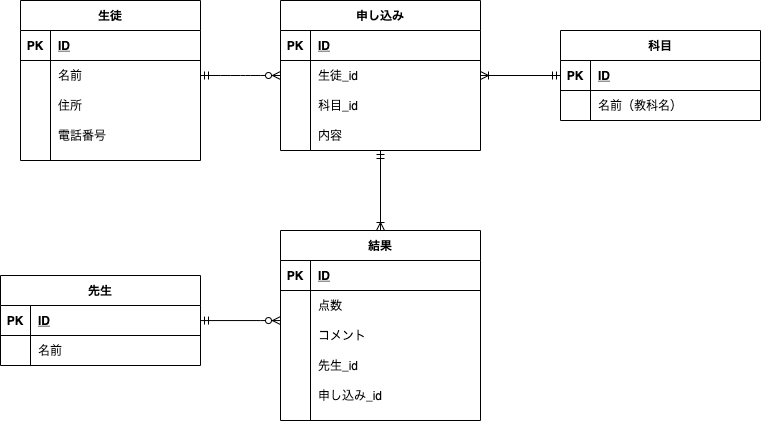

The diagram above was exported from draw.io. Its source (the exported page's mxGraphModel, read from the mxfile embedded in the PNG):
<mxGraphModel dx="856" dy="667" grid="1" gridSize="10" guides="1" tooltips="1" connect="1" arrows="1" fold="1" page="1" pageScale="1" pageWidth="827" pageHeight="1169" math="0" shadow="0">
  <root>
    <mxCell id="0" />
    <mxCell id="1" parent="0" />
    <mxCell id="72" value="" style="edgeStyle=orthogonalEdgeStyle;rounded=0;orthogonalLoop=1;jettySize=auto;html=1;startArrow=ERoneToMany;startFill=0;endArrow=ERmandOne;endFill=0;" parent="1" source="2" target="56" edge="1">
      <mxGeometry relative="1" as="geometry" />
    </mxCell>
    <mxCell id="2" value="申し込み" style="shape=table;startSize=30;container=1;collapsible=1;childLayout=tableLayout;fixedRows=1;rowLines=0;fontStyle=1;align=center;resizeLast=1;" parent="1" vertex="1">
      <mxGeometry x="340" y="200" width="200" height="150" as="geometry" />
    </mxCell>
    <mxCell id="3" value="" style="shape=partialRectangle;collapsible=0;dropTarget=0;pointerEvents=0;fillColor=none;top=0;left=0;bottom=1;right=0;points=[[0,0.5],[1,0.5]];portConstraint=eastwest;" parent="2" vertex="1">
      <mxGeometry y="30" width="200" height="30" as="geometry" />
    </mxCell>
    <mxCell id="4" value="PK" style="shape=partialRectangle;connectable=0;fillColor=none;top=0;left=0;bottom=0;right=0;fontStyle=1;overflow=hidden;" parent="3" vertex="1">
      <mxGeometry width="30" height="30" as="geometry" />
    </mxCell>
    <mxCell id="5" value="ID" style="shape=partialRectangle;connectable=0;fillColor=none;top=0;left=0;bottom=0;right=0;align=left;spacingLeft=6;fontStyle=5;overflow=hidden;" parent="3" vertex="1">
      <mxGeometry x="30" width="170" height="30" as="geometry" />
    </mxCell>
    <mxCell id="6" value="" style="shape=partialRectangle;collapsible=0;dropTarget=0;pointerEvents=0;fillColor=none;top=0;left=0;bottom=0;right=0;points=[[0,0.5],[1,0.5]];portConstraint=eastwest;" parent="2" vertex="1">
      <mxGeometry y="60" width="200" height="30" as="geometry" />
    </mxCell>
    <mxCell id="7" value="" style="shape=partialRectangle;connectable=0;fillColor=none;top=0;left=0;bottom=0;right=0;editable=1;overflow=hidden;" parent="6" vertex="1">
      <mxGeometry width="30" height="30" as="geometry" />
    </mxCell>
    <mxCell id="8" value="生徒_id" style="shape=partialRectangle;connectable=0;fillColor=none;top=0;left=0;bottom=0;right=0;align=left;spacingLeft=6;overflow=hidden;" parent="6" vertex="1">
      <mxGeometry x="30" width="170" height="30" as="geometry" />
    </mxCell>
    <mxCell id="9" value="" style="shape=partialRectangle;collapsible=0;dropTarget=0;pointerEvents=0;fillColor=none;top=0;left=0;bottom=0;right=0;points=[[0,0.5],[1,0.5]];portConstraint=eastwest;" parent="2" vertex="1">
      <mxGeometry y="90" width="200" height="30" as="geometry" />
    </mxCell>
    <mxCell id="10" value="" style="shape=partialRectangle;connectable=0;fillColor=none;top=0;left=0;bottom=0;right=0;editable=1;overflow=hidden;" parent="9" vertex="1">
      <mxGeometry width="30" height="30" as="geometry" />
    </mxCell>
    <mxCell id="11" value="科目_id" style="shape=partialRectangle;connectable=0;fillColor=none;top=0;left=0;bottom=0;right=0;align=left;spacingLeft=6;overflow=hidden;" parent="9" vertex="1">
      <mxGeometry x="30" width="170" height="30" as="geometry" />
    </mxCell>
    <mxCell id="30" value="" style="shape=partialRectangle;collapsible=0;dropTarget=0;pointerEvents=0;fillColor=none;top=0;left=0;bottom=0;right=0;points=[[0,0.5],[1,0.5]];portConstraint=eastwest;" parent="2" vertex="1">
      <mxGeometry y="120" width="200" height="30" as="geometry" />
    </mxCell>
    <mxCell id="31" value="" style="shape=partialRectangle;connectable=0;fillColor=none;top=0;left=0;bottom=0;right=0;editable=1;overflow=hidden;" parent="30" vertex="1">
      <mxGeometry width="30" height="30" as="geometry" />
    </mxCell>
    <mxCell id="32" value="内容" style="shape=partialRectangle;connectable=0;fillColor=none;top=0;left=0;bottom=0;right=0;align=left;spacingLeft=6;overflow=hidden;" parent="30" vertex="1">
      <mxGeometry x="30" width="170" height="30" as="geometry" />
    </mxCell>
    <mxCell id="15" value="生徒" style="shape=table;startSize=30;container=1;collapsible=1;childLayout=tableLayout;fixedRows=1;rowLines=0;fontStyle=1;align=center;resizeLast=1;" parent="1" vertex="1">
      <mxGeometry x="80" y="200" width="180" height="160" as="geometry" />
    </mxCell>
    <mxCell id="16" value="" style="shape=partialRectangle;collapsible=0;dropTarget=0;pointerEvents=0;fillColor=none;top=0;left=0;bottom=1;right=0;points=[[0,0.5],[1,0.5]];portConstraint=eastwest;" parent="15" vertex="1">
      <mxGeometry y="30" width="180" height="30" as="geometry" />
    </mxCell>
    <mxCell id="17" value="PK" style="shape=partialRectangle;connectable=0;fillColor=none;top=0;left=0;bottom=0;right=0;fontStyle=1;overflow=hidden;" parent="16" vertex="1">
      <mxGeometry width="30" height="30" as="geometry" />
    </mxCell>
    <mxCell id="18" value="ID" style="shape=partialRectangle;connectable=0;fillColor=none;top=0;left=0;bottom=0;right=0;align=left;spacingLeft=6;fontStyle=5;overflow=hidden;" parent="16" vertex="1">
      <mxGeometry x="30" width="150" height="30" as="geometry" />
    </mxCell>
    <mxCell id="19" value="" style="shape=partialRectangle;collapsible=0;dropTarget=0;pointerEvents=0;fillColor=none;top=0;left=0;bottom=0;right=0;points=[[0,0.5],[1,0.5]];portConstraint=eastwest;" parent="15" vertex="1">
      <mxGeometry y="60" width="180" height="30" as="geometry" />
    </mxCell>
    <mxCell id="20" value="" style="shape=partialRectangle;connectable=0;fillColor=none;top=0;left=0;bottom=0;right=0;editable=1;overflow=hidden;" parent="19" vertex="1">
      <mxGeometry width="30" height="30" as="geometry" />
    </mxCell>
    <mxCell id="21" value="名前" style="shape=partialRectangle;connectable=0;fillColor=none;top=0;left=0;bottom=0;right=0;align=left;spacingLeft=6;overflow=hidden;" parent="19" vertex="1">
      <mxGeometry x="30" width="150" height="30" as="geometry" />
    </mxCell>
    <mxCell id="22" value="" style="shape=partialRectangle;collapsible=0;dropTarget=0;pointerEvents=0;fillColor=none;top=0;left=0;bottom=0;right=0;points=[[0,0.5],[1,0.5]];portConstraint=eastwest;" parent="15" vertex="1">
      <mxGeometry y="90" width="180" height="30" as="geometry" />
    </mxCell>
    <mxCell id="23" value="" style="shape=partialRectangle;connectable=0;fillColor=none;top=0;left=0;bottom=0;right=0;editable=1;overflow=hidden;" parent="22" vertex="1">
      <mxGeometry width="30" height="30" as="geometry" />
    </mxCell>
    <mxCell id="24" value="住所" style="shape=partialRectangle;connectable=0;fillColor=none;top=0;left=0;bottom=0;right=0;align=left;spacingLeft=6;overflow=hidden;" parent="22" vertex="1">
      <mxGeometry x="30" width="150" height="30" as="geometry" />
    </mxCell>
    <mxCell id="25" value="" style="shape=partialRectangle;collapsible=0;dropTarget=0;pointerEvents=0;fillColor=none;top=0;left=0;bottom=0;right=0;points=[[0,0.5],[1,0.5]];portConstraint=eastwest;" parent="15" vertex="1">
      <mxGeometry y="120" width="180" height="30" as="geometry" />
    </mxCell>
    <mxCell id="26" value="" style="shape=partialRectangle;connectable=0;fillColor=none;top=0;left=0;bottom=0;right=0;editable=1;overflow=hidden;" parent="25" vertex="1">
      <mxGeometry width="30" height="30" as="geometry" />
    </mxCell>
    <mxCell id="27" value="電話番号" style="shape=partialRectangle;connectable=0;fillColor=none;top=0;left=0;bottom=0;right=0;align=left;spacingLeft=6;overflow=hidden;" parent="25" vertex="1">
      <mxGeometry x="30" width="150" height="30" as="geometry" />
    </mxCell>
    <mxCell id="28" value="" style="edgeStyle=entityRelationEdgeStyle;fontSize=12;html=1;endArrow=ERzeroToMany;endFill=1;entryX=0;entryY=0.5;entryDx=0;entryDy=0;exitX=1;exitY=0.5;exitDx=0;exitDy=0;startArrow=ERmandOne;startFill=0;" parent="1" source="19" target="6" edge="1">
      <mxGeometry width="100" height="100" relative="1" as="geometry">
        <mxPoint x="240" y="320" as="sourcePoint" />
        <mxPoint x="340" y="220" as="targetPoint" />
      </mxGeometry>
    </mxCell>
    <mxCell id="56" value="科目" style="shape=table;startSize=30;container=1;collapsible=1;childLayout=tableLayout;fixedRows=1;rowLines=0;fontStyle=1;align=center;resizeLast=1;" parent="1" vertex="1">
      <mxGeometry x="620" y="230" width="200" height="90" as="geometry" />
    </mxCell>
    <mxCell id="57" value="" style="shape=partialRectangle;collapsible=0;dropTarget=0;pointerEvents=0;fillColor=none;top=0;left=0;bottom=1;right=0;points=[[0,0.5],[1,0.5]];portConstraint=eastwest;" parent="56" vertex="1">
      <mxGeometry y="30" width="200" height="30" as="geometry" />
    </mxCell>
    <mxCell id="58" value="PK" style="shape=partialRectangle;connectable=0;fillColor=none;top=0;left=0;bottom=0;right=0;fontStyle=1;overflow=hidden;" parent="57" vertex="1">
      <mxGeometry width="30" height="30" as="geometry" />
    </mxCell>
    <mxCell id="59" value="ID" style="shape=partialRectangle;connectable=0;fillColor=none;top=0;left=0;bottom=0;right=0;align=left;spacingLeft=6;fontStyle=5;overflow=hidden;" parent="57" vertex="1">
      <mxGeometry x="30" width="170" height="30" as="geometry" />
    </mxCell>
    <mxCell id="60" value="" style="shape=partialRectangle;collapsible=0;dropTarget=0;pointerEvents=0;fillColor=none;top=0;left=0;bottom=0;right=0;points=[[0,0.5],[1,0.5]];portConstraint=eastwest;" parent="56" vertex="1">
      <mxGeometry y="60" width="200" height="30" as="geometry" />
    </mxCell>
    <mxCell id="61" value="" style="shape=partialRectangle;connectable=0;fillColor=none;top=0;left=0;bottom=0;right=0;editable=1;overflow=hidden;" parent="60" vertex="1">
      <mxGeometry width="30" height="30" as="geometry" />
    </mxCell>
    <mxCell id="62" value="名前（教科名）" style="shape=partialRectangle;connectable=0;fillColor=none;top=0;left=0;bottom=0;right=0;align=left;spacingLeft=6;overflow=hidden;" parent="60" vertex="1">
      <mxGeometry x="30" width="170" height="30" as="geometry" />
    </mxCell>
    <mxCell id="106" value="" style="edgeStyle=orthogonalEdgeStyle;rounded=0;orthogonalLoop=1;jettySize=auto;html=1;startArrow=ERzeroToMany;startFill=1;endArrow=ERmandOne;endFill=0;" parent="1" source="73" target="90" edge="1">
      <mxGeometry relative="1" as="geometry">
        <Array as="points">
          <mxPoint x="320" y="520" />
          <mxPoint x="320" y="520" />
        </Array>
      </mxGeometry>
    </mxCell>
    <mxCell id="114" style="edgeStyle=orthogonalEdgeStyle;rounded=0;orthogonalLoop=1;jettySize=auto;html=1;entryX=0.5;entryY=1;entryDx=0;entryDy=0;entryPerimeter=0;startArrow=ERoneToMany;startFill=0;endArrow=ERmandOne;endFill=0;" edge="1" parent="1" source="73" target="30">
      <mxGeometry relative="1" as="geometry" />
    </mxCell>
    <mxCell id="73" value="結果" style="shape=table;startSize=30;container=1;collapsible=1;childLayout=tableLayout;fixedRows=1;rowLines=0;fontStyle=1;align=center;resizeLast=1;" parent="1" vertex="1">
      <mxGeometry x="340" y="430" width="200" height="190" as="geometry" />
    </mxCell>
    <mxCell id="74" value="" style="shape=partialRectangle;collapsible=0;dropTarget=0;pointerEvents=0;fillColor=none;top=0;left=0;bottom=1;right=0;points=[[0,0.5],[1,0.5]];portConstraint=eastwest;" parent="73" vertex="1">
      <mxGeometry y="30" width="200" height="30" as="geometry" />
    </mxCell>
    <mxCell id="75" value="PK" style="shape=partialRectangle;connectable=0;fillColor=none;top=0;left=0;bottom=0;right=0;fontStyle=1;overflow=hidden;" parent="74" vertex="1">
      <mxGeometry width="30" height="30" as="geometry" />
    </mxCell>
    <mxCell id="76" value="ID" style="shape=partialRectangle;connectable=0;fillColor=none;top=0;left=0;bottom=0;right=0;align=left;spacingLeft=6;fontStyle=5;overflow=hidden;" parent="74" vertex="1">
      <mxGeometry x="30" width="170" height="30" as="geometry" />
    </mxCell>
    <mxCell id="80" value="" style="shape=partialRectangle;collapsible=0;dropTarget=0;pointerEvents=0;fillColor=none;top=0;left=0;bottom=0;right=0;points=[[0,0.5],[1,0.5]];portConstraint=eastwest;" parent="73" vertex="1">
      <mxGeometry y="60" width="200" height="30" as="geometry" />
    </mxCell>
    <mxCell id="81" value="" style="shape=partialRectangle;connectable=0;fillColor=none;top=0;left=0;bottom=0;right=0;editable=1;overflow=hidden;" parent="80" vertex="1">
      <mxGeometry width="30" height="30" as="geometry" />
    </mxCell>
    <mxCell id="82" value="点数" style="shape=partialRectangle;connectable=0;fillColor=none;top=0;left=0;bottom=0;right=0;align=left;spacingLeft=6;overflow=hidden;" parent="80" vertex="1">
      <mxGeometry x="30" width="170" height="30" as="geometry" />
    </mxCell>
    <mxCell id="87" value="" style="shape=partialRectangle;collapsible=0;dropTarget=0;pointerEvents=0;fillColor=none;top=0;left=0;bottom=0;right=0;points=[[0,0.5],[1,0.5]];portConstraint=eastwest;" parent="73" vertex="1">
      <mxGeometry y="90" width="200" height="30" as="geometry" />
    </mxCell>
    <mxCell id="88" value="" style="shape=partialRectangle;connectable=0;fillColor=none;top=0;left=0;bottom=0;right=0;editable=1;overflow=hidden;" parent="87" vertex="1">
      <mxGeometry width="30" height="30" as="geometry" />
    </mxCell>
    <mxCell id="89" value="コメント" style="shape=partialRectangle;connectable=0;fillColor=none;top=0;left=0;bottom=0;right=0;align=left;spacingLeft=6;overflow=hidden;" parent="87" vertex="1">
      <mxGeometry x="30" width="170" height="30" as="geometry" />
    </mxCell>
    <mxCell id="83" value="" style="shape=partialRectangle;collapsible=0;dropTarget=0;pointerEvents=0;fillColor=none;top=0;left=0;bottom=0;right=0;points=[[0,0.5],[1,0.5]];portConstraint=eastwest;" parent="73" vertex="1">
      <mxGeometry y="120" width="200" height="30" as="geometry" />
    </mxCell>
    <mxCell id="84" value="" style="shape=partialRectangle;connectable=0;fillColor=none;top=0;left=0;bottom=0;right=0;editable=1;overflow=hidden;" parent="83" vertex="1">
      <mxGeometry width="30" height="30" as="geometry" />
    </mxCell>
    <mxCell id="85" value="先生_id" style="shape=partialRectangle;connectable=0;fillColor=none;top=0;left=0;bottom=0;right=0;align=left;spacingLeft=6;overflow=hidden;" parent="83" vertex="1">
      <mxGeometry x="30" width="170" height="30" as="geometry" />
    </mxCell>
    <mxCell id="107" value="" style="shape=partialRectangle;collapsible=0;dropTarget=0;pointerEvents=0;fillColor=none;top=0;left=0;bottom=0;right=0;points=[[0,0.5],[1,0.5]];portConstraint=eastwest;" vertex="1" parent="73">
      <mxGeometry y="150" width="200" height="30" as="geometry" />
    </mxCell>
    <mxCell id="108" value="" style="shape=partialRectangle;connectable=0;fillColor=none;top=0;left=0;bottom=0;right=0;editable=1;overflow=hidden;" vertex="1" parent="107">
      <mxGeometry width="30" height="30" as="geometry" />
    </mxCell>
    <mxCell id="109" value="申し込み_id" style="shape=partialRectangle;connectable=0;fillColor=none;top=0;left=0;bottom=0;right=0;align=left;spacingLeft=6;overflow=hidden;" vertex="1" parent="107">
      <mxGeometry x="30" width="170" height="30" as="geometry" />
    </mxCell>
    <mxCell id="90" value="先生" style="shape=table;startSize=30;container=1;collapsible=1;childLayout=tableLayout;fixedRows=1;rowLines=0;fontStyle=1;align=center;resizeLast=1;" parent="1" vertex="1">
      <mxGeometry x="60" y="475" width="200" height="90" as="geometry" />
    </mxCell>
    <mxCell id="91" value="" style="shape=partialRectangle;collapsible=0;dropTarget=0;pointerEvents=0;fillColor=none;top=0;left=0;bottom=1;right=0;points=[[0,0.5],[1,0.5]];portConstraint=eastwest;" parent="90" vertex="1">
      <mxGeometry y="30" width="200" height="30" as="geometry" />
    </mxCell>
    <mxCell id="92" value="PK" style="shape=partialRectangle;connectable=0;fillColor=none;top=0;left=0;bottom=0;right=0;fontStyle=1;overflow=hidden;" parent="91" vertex="1">
      <mxGeometry width="30" height="30" as="geometry" />
    </mxCell>
    <mxCell id="93" value="ID" style="shape=partialRectangle;connectable=0;fillColor=none;top=0;left=0;bottom=0;right=0;align=left;spacingLeft=6;fontStyle=5;overflow=hidden;" parent="91" vertex="1">
      <mxGeometry x="30" width="170" height="30" as="geometry" />
    </mxCell>
    <mxCell id="97" value="" style="shape=partialRectangle;collapsible=0;dropTarget=0;pointerEvents=0;fillColor=none;top=0;left=0;bottom=0;right=0;points=[[0,0.5],[1,0.5]];portConstraint=eastwest;" parent="90" vertex="1">
      <mxGeometry y="60" width="200" height="30" as="geometry" />
    </mxCell>
    <mxCell id="98" value="" style="shape=partialRectangle;connectable=0;fillColor=none;top=0;left=0;bottom=0;right=0;editable=1;overflow=hidden;" parent="97" vertex="1">
      <mxGeometry width="30" height="30" as="geometry" />
    </mxCell>
    <mxCell id="99" value="名前" style="shape=partialRectangle;connectable=0;fillColor=none;top=0;left=0;bottom=0;right=0;align=left;spacingLeft=6;overflow=hidden;" parent="97" vertex="1">
      <mxGeometry x="30" width="170" height="30" as="geometry" />
    </mxCell>
  </root>
</mxGraphModel>